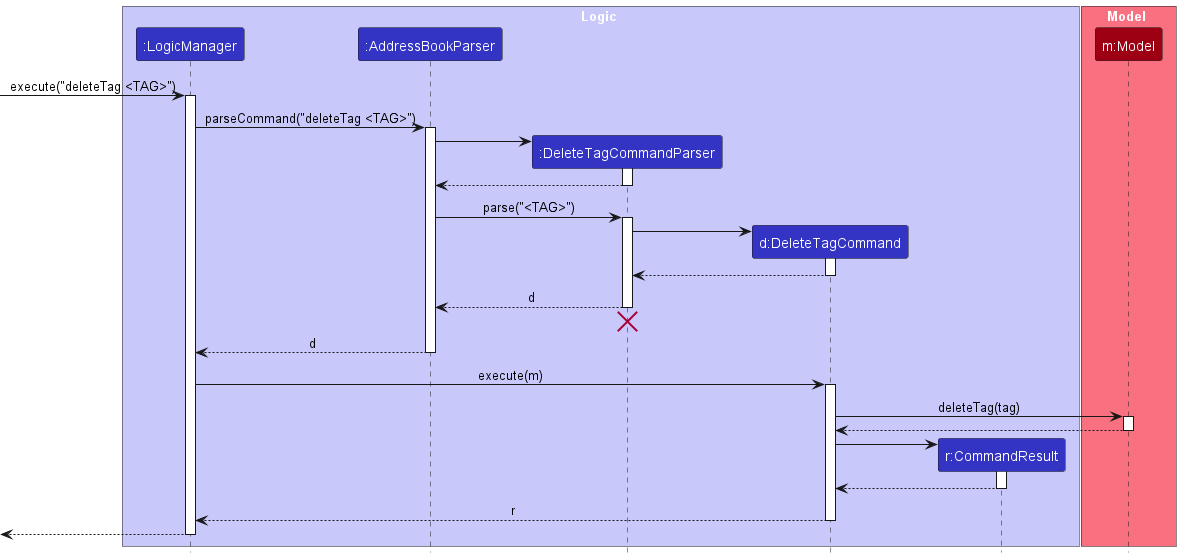

The diagram above was rendered by PlantUML. Its source (embedded in the PNG):
@startuml
!include style.puml
skinparam ArrowFontStyle plain

box Logic LOGIC_COLOR_T1
participant ":LogicManager" as LogicManager LOGIC_COLOR
participant ":AddressBookParser" as AddressBookParser LOGIC_COLOR
participant ":DeleteTagCommandParser" as DeleteTagCommandParser LOGIC_COLOR
participant "d:DeleteTagCommand" as DeleteTagCommand LOGIC_COLOR
participant "r:CommandResult" as CommandResult LOGIC_COLOR
end box

box Model MODEL_COLOR_T1
participant "m:Model" as Model MODEL_COLOR
end box

[-> LogicManager : execute("deleteTag <TAG>")
activate LogicManager

LogicManager -> AddressBookParser : parseCommand("deleteTag <TAG>")
activate AddressBookParser

create DeleteTagCommandParser
AddressBookParser -> DeleteTagCommandParser
activate DeleteTagCommandParser

DeleteTagCommandParser --> AddressBookParser
deactivate DeleteTagCommandParser

AddressBookParser -> DeleteTagCommandParser : parse("<TAG>")
activate DeleteTagCommandParser

create DeleteTagCommand
DeleteTagCommandParser -> DeleteTagCommand
activate DeleteTagCommand

DeleteTagCommand --> DeleteTagCommandParser :
deactivate DeleteTagCommand

DeleteTagCommandParser --> AddressBookParser : d
deactivate DeleteTagCommandParser
'Hidden arrow to position the destroy marker below the end of the activation bar.
DeleteTagCommandParser -[hidden]-> AddressBookParser
destroy DeleteTagCommandParser

AddressBookParser --> LogicManager : d
deactivate AddressBookParser

LogicManager -> DeleteTagCommand : execute(m)
activate DeleteTagCommand

DeleteTagCommand -> Model : deleteTag(tag)
activate Model

Model --> DeleteTagCommand
deactivate Model

create CommandResult
DeleteTagCommand -> CommandResult
activate CommandResult

CommandResult --> DeleteTagCommand
deactivate CommandResult

DeleteTagCommand --> LogicManager : r
deactivate DeleteTagCommand

[<--LogicManager
deactivate LogicManager
@enduml